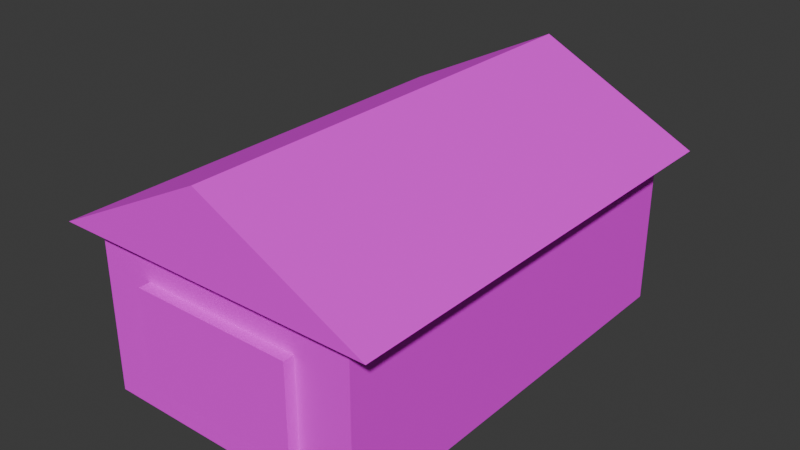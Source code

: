 # Source: tumba4.blend  (saved by Blender 5.2.45; exported with 4.5.12 LTS)
import bpy
from mathutils import Matrix  # noqa: F401  (used for matrix-valued properties, if any)

bpy.ops.wm.read_factory_settings(use_empty=True)
scene = bpy.context.scene
scene.name = 'Scene'

# ---- collections
col_collection = bpy.data.collections.new('Collection'); scene.collection.children.link(col_collection)

# ---- images (referenced by path relative to the original .blend; pixels are not part of the script)
import os
ASSET_DIR = os.environ.get("B2B_ASSET_DIR", "")  # directory of the original .blend (textures are referenced by path, not embedded)
HERE = os.path.dirname(os.path.abspath(__file__))  # packed textures are extracted next to this script under _unpacked/

def load_image(name, relpath, width, height, colorspace="sRGB"):
    """Load a texture the original file referenced (path relative to the .blend, or extracted next to this script)."""
    p = next((c for c in (os.path.join(HERE, relpath), os.path.join(ASSET_DIR, relpath)) if relpath and os.path.exists(c)), "")
    if p:
        img = bpy.data.images.load(p, check_existing=True)
        img.name = name
    else:  # same state as the original file: an image datablock whose file is absent (Cycles renders it pink)
        img = bpy.data.images.new(name, width, height)
        img.source = "FILE"
        img.filepath = "//" + (relpath or name)
    img.colorspace_settings.name = colorspace
    return img
img_tumba4_provisional_png = load_image('tumba4_provisional.png', 'tumba4_provisional.png', 1024, 1024, 'sRGB')

# ---- materials (node trees are filled in below, after node groups)
mat_tumba4 = bpy.data.materials.new('tumba4')

# ---- material node trees
mat_tumba4.use_nodes = True; mat_tumba4.node_tree.nodes.clear()
_N = mat_tumba4.node_tree.nodes; _L = mat_tumba4.node_tree.links
n0 = _N.new('ShaderNodeBsdfPrincipled'); n0.name = 'BSDF Principista'; n0.location = (-200, 100)
n0.inputs[2].default_value = 0.9
n0.inputs[10].default_value = 0.005
n1 = _N.new('ShaderNodeOutputMaterial'); n1.name = 'Material'; n1.location = (200, 100)
n2 = _N.new('ShaderNodeTexImage'); n2.name = 'Imagen'; n2.location = (0, 0)
n2.image = img_tumba4_provisional_png
_L.new(n0.outputs[0], n1.inputs[0])
_L.new(n2.outputs[0], n0.inputs[0])
n1.is_active_output = True

# ---- world
world_world = bpy.data.worlds.new('World'); scene.world = world_world
world_world.use_nodes = True; world_world.node_tree.nodes.clear()
_N = world_world.node_tree.nodes; _L = world_world.node_tree.links
n0 = _N.new('ShaderNodeOutputWorld'); n0.name = 'World Output'; n0.location = (200, 100)
n1 = _N.new('ShaderNodeBackground'); n1.name = 'Background'; n1.location = (-200, 100)
n1.inputs[0].default_value = (0.05088, 0.05088, 0.05088, 1.0)
_L.new(n1.outputs[0], n0.inputs[0])
n0.is_active_output = True
world_world.color = (0.05088, 0.05088, 0.05088)
world_world.sun_shadow_jitter_overblur = 0.0

# ---- meshes
me_tumba4 = bpy.data.meshes.new('tumba4')
me_tumba4.from_pydata([(-0.5, -0.8, 0.0), (-0.5, -0.8, 0.6), (-0.5, 0.8, 0.0), (-0.5, 0.8, 0.6), (0.5, -0.8, 0.0), (0.5, -0.8, 0.6), (0.5, 0.8, 0.0), (0.5, 0.8, 0.6), (-0.6, -0.85, 0.6), (0.6, -0.85, 0.6), (0.0, -0.85, 0.9), (-0.6, 0.85, 0.6), (0.6, 0.85, 0.6), (0.0, 0.85, 0.9), (-0.3, -0.84, 0.125), (-0.3, -0.84, 0.475), (-0.3, -0.8, 0.125), (-0.3, -0.8, 0.475), (0.3, -0.84, 0.125), (0.3, -0.84, 0.475), (0.3, -0.8, 0.125), (0.3, -0.8, 0.475)], [], [(0, 1, 3, 2), (2, 3, 7, 6), (6, 7, 5, 4), (4, 5, 1, 0), (2, 6, 4, 0), (7, 3, 1, 5), (8, 9, 10), (13, 12, 11), (8, 11, 12, 9), (9, 12, 13, 10), (10, 13, 11, 8), (14, 15, 17, 16), (16, 17, 21, 20), (20, 21, 19, 18), (18, 19, 15, 14), (16, 20, 18, 14), (21, 17, 15, 19)])
_uv = me_tumba4.uv_layers.new(name='Float2')
_uv.uv.foreach_set('vector', [-0.8, 0.0, -0.8, 0.6, 0.8, 0.6, 0.8, 0.0, -0.5, 0.0, -0.5, 0.6, 0.5, 0.6, 0.5, 0.0, 0.8, 0.0, 0.8, 0.6, -0.8, 0.6, -0.8, 0.0, 0.5, 0.0, 0.5, 0.6, -0.5, 0.6, -0.5, 0.0, -0.5, 0.8, 0.5, 0.8, 0.5, -0.8, -0.5, -0.8, 0.5, 0.8, -0.5, 0.8, -0.5, -0.8, 0.5, -0.8, -0.6, 0.6, 0.6, 0.6, 0.0, 0.9, 0.0, 0.9, 0.6, 0.6, -0.6, 0.6, -0.6, -0.85, -0.6, 0.85, 0.6, 0.85, 0.6, -0.85, 0.6, -0.85, 0.6, 0.85, 0.0, 0.85, 0.0, -0.85, 0.0, -0.85, 0.0, 0.85, -0.6, 0.85, -0.6, -0.85, -0.84, 0.125, -0.84, 0.475, -0.8, 0.475, -0.8, 0.125, -0.3, 0.125, -0.3, 0.475, 0.3, 0.475, 0.3, 0.125, -0.8, 0.125, -0.8, 0.475, -0.84, 0.475, -0.84, 0.125, 0.3, 0.125, 0.3, 0.475, -0.3, 0.475, -0.3, 0.125, -0.3, -0.8, 0.3, -0.8, 0.3, -0.84, -0.3, -0.84, 0.3, -0.8, -0.3, -0.8, -0.3, -0.84, 0.3, -0.84])
me_tumba4.materials.append(mat_tumba4)
me_tumba4.update()

# ---- objects
ob_tumba4 = bpy.data.objects.new('tumba4', me_tumba4)

# ---- transforms, parenting, visibility, modifiers, constraints
ob_tumba4.location = (0.0, 0.0, 0.0)

# ---- collection membership
scene.collection.objects.link(ob_tumba4)

# ---- scene / render settings (as saved in the file)
scene.frame_start = 1; scene.frame_end = 250; scene.frame_set(1)
scene.render.engine = 'BLENDER_EEVEE_NEXT'
scene.render.bake_bias = 0.0
scene.render.bake_samples = 0
scene.render.compositor_device = 'GPU'
scene.eevee.use_volume_custom_range = False
scene.eevee.fast_gi_thickness_near = 0.1
scene.eevee.fast_gi_thickness_far = 0.0
scene.eevee.ray_tracing_options.screen_trace_thickness = 0.1
bpy.context.view_layer.update()

# ---- added for rendering (the .blend has no active camera and no usable light): camera, sun
cam_auto = bpy.data.cameras.new('AutoCamera')
cam_auto.lens = 50.0
cam_auto.sensor_width = 36.0
cam_auto.clip_end = 1000.0
ob_auto_camera = bpy.data.objects.new('AutoCamera', cam_auto)
scene.collection.objects.link(ob_auto_camera)
ob_auto_camera.location = (2.09763, -2.51716, 2.1281)
ob_auto_camera.rotation_euler = (1.09748, -7.21219e-08, 0.694738)
scene.camera = ob_auto_camera
light_auto_sun = bpy.data.lights.new('AutoSun', 'SUN')
light_auto_sun.energy = 3.0
light_auto_sun.angle = 0.0523599
ob_auto_sun = bpy.data.objects.new('AutoSun', light_auto_sun)
scene.collection.objects.link(ob_auto_sun)
ob_auto_sun.rotation_euler = (0.872665, 0.174533, 0.523599)
bpy.context.view_layer.update()

